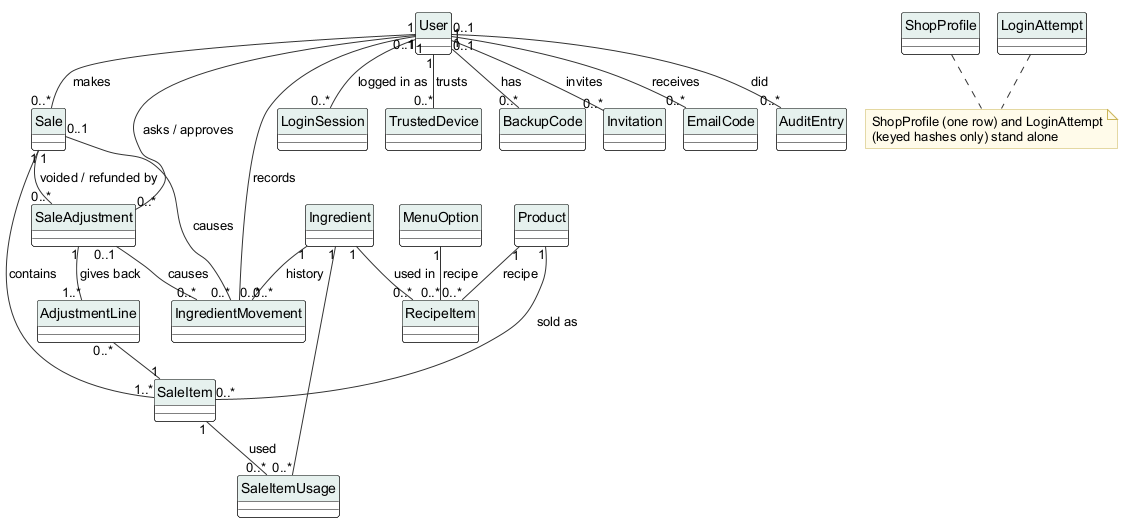

The diagram above was rendered by PlantUML. Its source (embedded in the PNG):
@startuml
!pragma layout smetana
' Class associations - Inventory & POS System v0.32.0 (report, Lecture 5-7; redrawn 2026-10-27)
' Edit: paste into draw.io (Arrange > Insert > Advanced > PlantUML) or planttext.com
skinparam defaultFontName Arial
skinparam shadowing false
skinparam ArrowColor #333333
skinparam rectangle {
  BackgroundColor White
  BorderColor Black
}
skinparam usecase {
  BackgroundColor White
  BorderColor Black
}
skinparam class {
  BackgroundColor White
  BorderColor Black
  HeaderBackgroundColor #E6F1EE
}
skinparam activity {
  BackgroundColor White
  BorderColor Black
}
skinparam state {
  BackgroundColor White
  BorderColor Black
}
skinparam sequence {
  ParticipantBackgroundColor White
  ParticipantBorderColor Black
  LifeLineBorderColor #888888
  ActorBorderColor Black
  ActorBackgroundColor White
}
skinparam note {
  BackgroundColor #FFFBEA
  BorderColor #C9B458
}
skinparam swimlaneWidth same
hide circle

class User
class Sale
class SaleItem
class SaleItemUsage
class SaleAdjustment
class AdjustmentLine
class Product
class MenuOption
class RecipeItem
class Ingredient
class IngredientMovement
class LoginSession
class TrustedDevice
class BackupCode
class Invitation
class EmailCode
class AuditEntry
class ShopProfile
class LoginAttempt
User "1" -- "0..*" Sale : makes >
User "1" -- "0..*" LoginSession : logged in as >
User "1" -- "0..*" TrustedDevice : trusts >
User "1" -- "0..*" BackupCode : has >
User "1" -- "0..*" Invitation : invites >
User "0..1" -- "0..*" EmailCode : receives >
User "0..1" -- "0..*" AuditEntry : did >
Sale "1" -- "1..*" SaleItem : contains >
SaleItem "1" -- "0..*" SaleItemUsage : used >
Ingredient "1" -- "0..*" SaleItemUsage
Sale "1" -- "0..*" SaleAdjustment : voided / refunded by >
SaleAdjustment "1" -- "1..*" AdjustmentLine : gives back >
AdjustmentLine "0..*" -- "1" SaleItem
User "1" -- "0..*" SaleAdjustment : asks / approves >
Product "1" -- "0..*" SaleItem : sold as >
Product "1" -- "0..*" RecipeItem : recipe >
MenuOption "1" -- "0..*" RecipeItem : recipe >
Ingredient "1" -- "0..*" RecipeItem : used in >
Ingredient "1" -- "0..*" IngredientMovement : history >
Sale "0..1" -- "0..*" IngredientMovement : causes >
SaleAdjustment "0..1" -- "0..*" IngredientMovement : causes >
User "0..1" -- "0..*" IngredientMovement : records >
note "ShopProfile (one row) and LoginAttempt\n(keyed hashes only) stand alone" as N
ShopProfile .. N
LoginAttempt .. N
@enduml